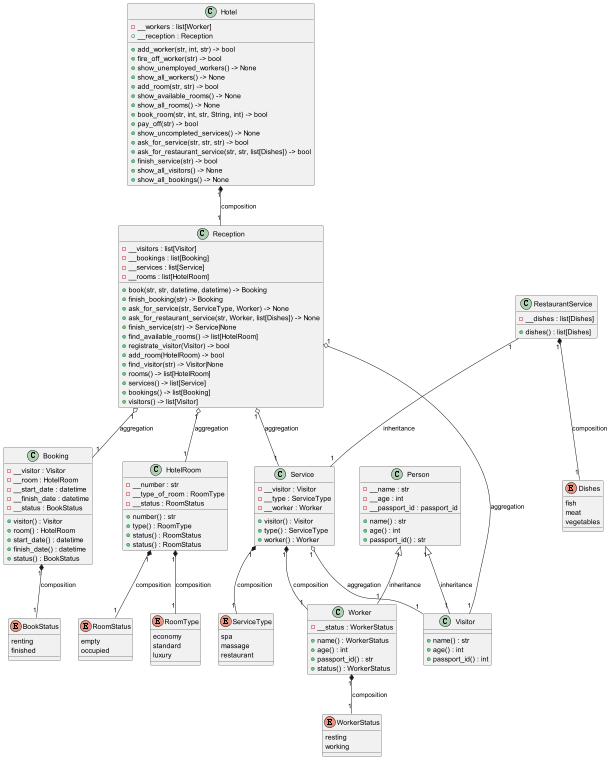

The diagram above was rendered by PlantUML. Its source (embedded in the PNG):
@startuml

enum BookStatus {
    renting
    finished
}

enum RoomStatus {
    empty
    occupied
}

enum RoomType {
    economy
    standard
    luxury
}

enum ServiceType {
    spa
    massage
    restaurant
}

enum WorkerStatus {
    resting
    working
}

enum Dishes {
    fish
    meat
    vegetables
}

class Person {
    - __name : str
    - __age : int
    - __passport_id : passport_id
    + name() : str
    + age() : int
    + passport_id() : str
}

class HotelRoom {
    - __number : str
    - __type_of_room : RoomType
    - __status : RoomStatus
    + number() : str
    + type() : RoomType
    + status() : RoomStatus
    + status() : RoomStatus
}

class Visitor {
    + name() : str
    + age() : int
    + passport_id() : int
}

class Worker {
    -  __status : WorkerStatus
    + name() : WorkerStatus
    + age() : int
    + passport_id() : str
    + status() : WorkerStatus
}

class Booking {
    - __visitor : Visitor
    - __room : HotelRoom
    - __start_date : datetime
    - __finish_date : datetime
    - __status : BookStatus
    + visitor() : Visitor
    + room() : HotelRoom
    + start_date() : datetime
    + finish_date() : datetime
    + status() : BookStatus
}

class Service {
    - __visitor : Visitor
    - __type : ServiceType
    - __worker : Worker
    + visitor() : Visitor
    + type() : ServiceType
    + worker() : Worker
}

class RestaurantService {
    - __dishes : list[Dishes]
    + dishes() : list[Dishes]
}

class Hotel {
    - __workers : list[Worker]
    + __reception : Reception
    +add_worker(str, int, str) -> bool
    +fire_off_worker(str) -> bool
    +show_unemployed_workers() -> None
    +show_all_workers() -> None
    +add_room(str, str) -> bool
    +show_available_rooms() -> None
    +show_all_rooms() -> None
    +book_room(str, int, str, String, int) -> bool
    +pay_off(str) -> bool
    +show_uncompleted_services() -> None
    +ask_for_service(str, str, str) -> bool
    +ask_for_restaurant_service(str, str, list[Dishes]) -> bool
    +finish_service(str) -> bool
    +show_all_visitors() -> None
    +show_all_bookings() -> None
}

class Reception {
    - __visitors : list[Visitor]
    - __bookings : list[Booking]
    - __services : list[Service]
    - __rooms : list[HotelRoom]
    +book(str, str, datetime, datetime) -> Booking
    +finish_booking(str) -> Booking
    +ask_for_service(str, ServiceType, Worker) -> None
    +ask_for_restaurant_service(str, Worker, list[Dishes]) -> None
    +finish_service(str) -> Service|None
    +find_available_rooms() -> list[HotelRoom]
    +registrate_visitor(Visitor) -> bool
    +add_room(HotelRoom) -> bool
    +find_visitor(str) -> Visitor|None
    +rooms() -> list[HotelRoom]
    +services() -> list[Service]
    +bookings() -> list[Booking]
    +visitors() -> list[Visitor]
}

Person "1" <|-- "1" Visitor : inheritance
Person "1" <|-- "1" Worker : inheritance
HotelRoom "1" *-- "1" RoomType : composition
HotelRoom "1" *-- "1" RoomStatus : composition
Booking "1" *-- "1" BookStatus : composition
Worker "1" *-- "1" WorkerStatus : composition
RestaurantService "1" *-- "1" Dishes : composition
Service "1" *-- "1" ServiceType : composition
Service "1" *-- "1" Worker : composition
RestaurantService "1" -- "1" Service : inheritance
Service "1" o-- "1" Visitor : aggregation
Hotel "1" *-- "1" Reception : composition
Reception "1" o-- "1" Visitor : aggregation
Reception "1" o-- "1" Booking : aggregation
Reception "1" o-- "1" Service : aggregation
Reception "1" o-- "1" HotelRoom : aggregation

@enduml